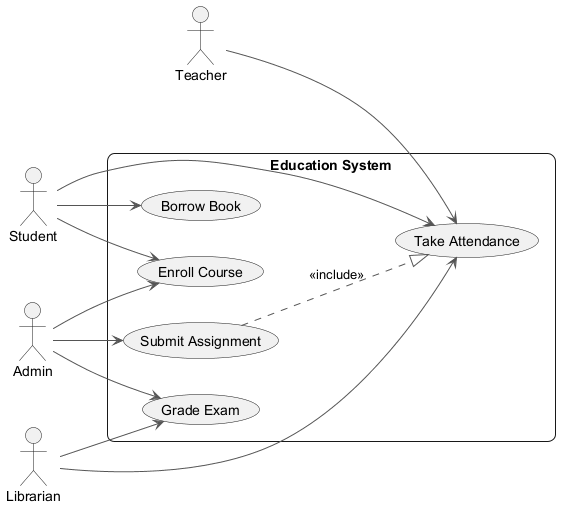

The diagram above was rendered by PlantUML. Its source (embedded in the PNG):
@startuml
skinparam backgroundColor #FFFFFF
skinparam roundCorner 15
skinparam ArrowColor #555555
left to right direction
actor "Teacher" as T
actor "Admin" as A
actor "Librarian" as L
actor "Student" as S
rectangle "Education System" {
  usecase "Submit Assignment" as UC_SubmitAssignment
  usecase "Take Attendance" as UC_TakeAttendance
  usecase "Grade Exam" as UC_GradeExam
  usecase "Enroll Course" as UC_EnrollCourse
  usecase "Borrow Book" as UC_BorrowBook
}
T --> UC_TakeAttendance
A --> UC_EnrollCourse
A --> UC_GradeExam
A --> UC_SubmitAssignment
L --> UC_GradeExam
L --> UC_TakeAttendance
S --> UC_BorrowBook
S --> UC_TakeAttendance
S --> UC_EnrollCourse
UC_SubmitAssignment ..|> UC_TakeAttendance : <<include>>
@enduml